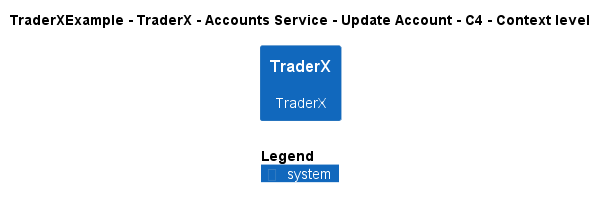

The diagram above was rendered by PlantUML. Its source (embedded in the PNG):
@startuml
!include ..\..\..\..\..\..\..\.c4s\C4_Context.puml

AddElementTag("c4interflow:lifecycle:new", $bgColor=green, $fontColor=#ffffff, $borderColor=green, $shadowing="False")
AddElementTag("c4interflow:lifecycle:changed", $bgColor=orange, $fontColor=#ffffff, $borderColor=orange, $shadowing="False")
AddElementTag("c4interflow:lifecycle:removed", $bgColor=red, $fontColor=#ffffff, $borderColor=red, $shadowing="False")

AddRelTag("c4interflow:lifecycle:new", $textColor=green, $lineColor=green)
AddRelTag("c4interflow:lifecycle:changed", $textColor=orange, $lineColor=orange)
AddRelTag("c4interflow:lifecycle:removed", $textColor=red, $lineColor=red)

SHOW_PERSON_PORTRAIT()
LAYOUT_TOP_DOWN()

skinparam linetype polyline

title TraderXExample - TraderX - Accounts Service - Update Account - C4 - Context level

System(TraderXExample.SoftwareSystems.TraderX, "TraderX", "TraderX")



SHOW_LEGEND()
@enduml